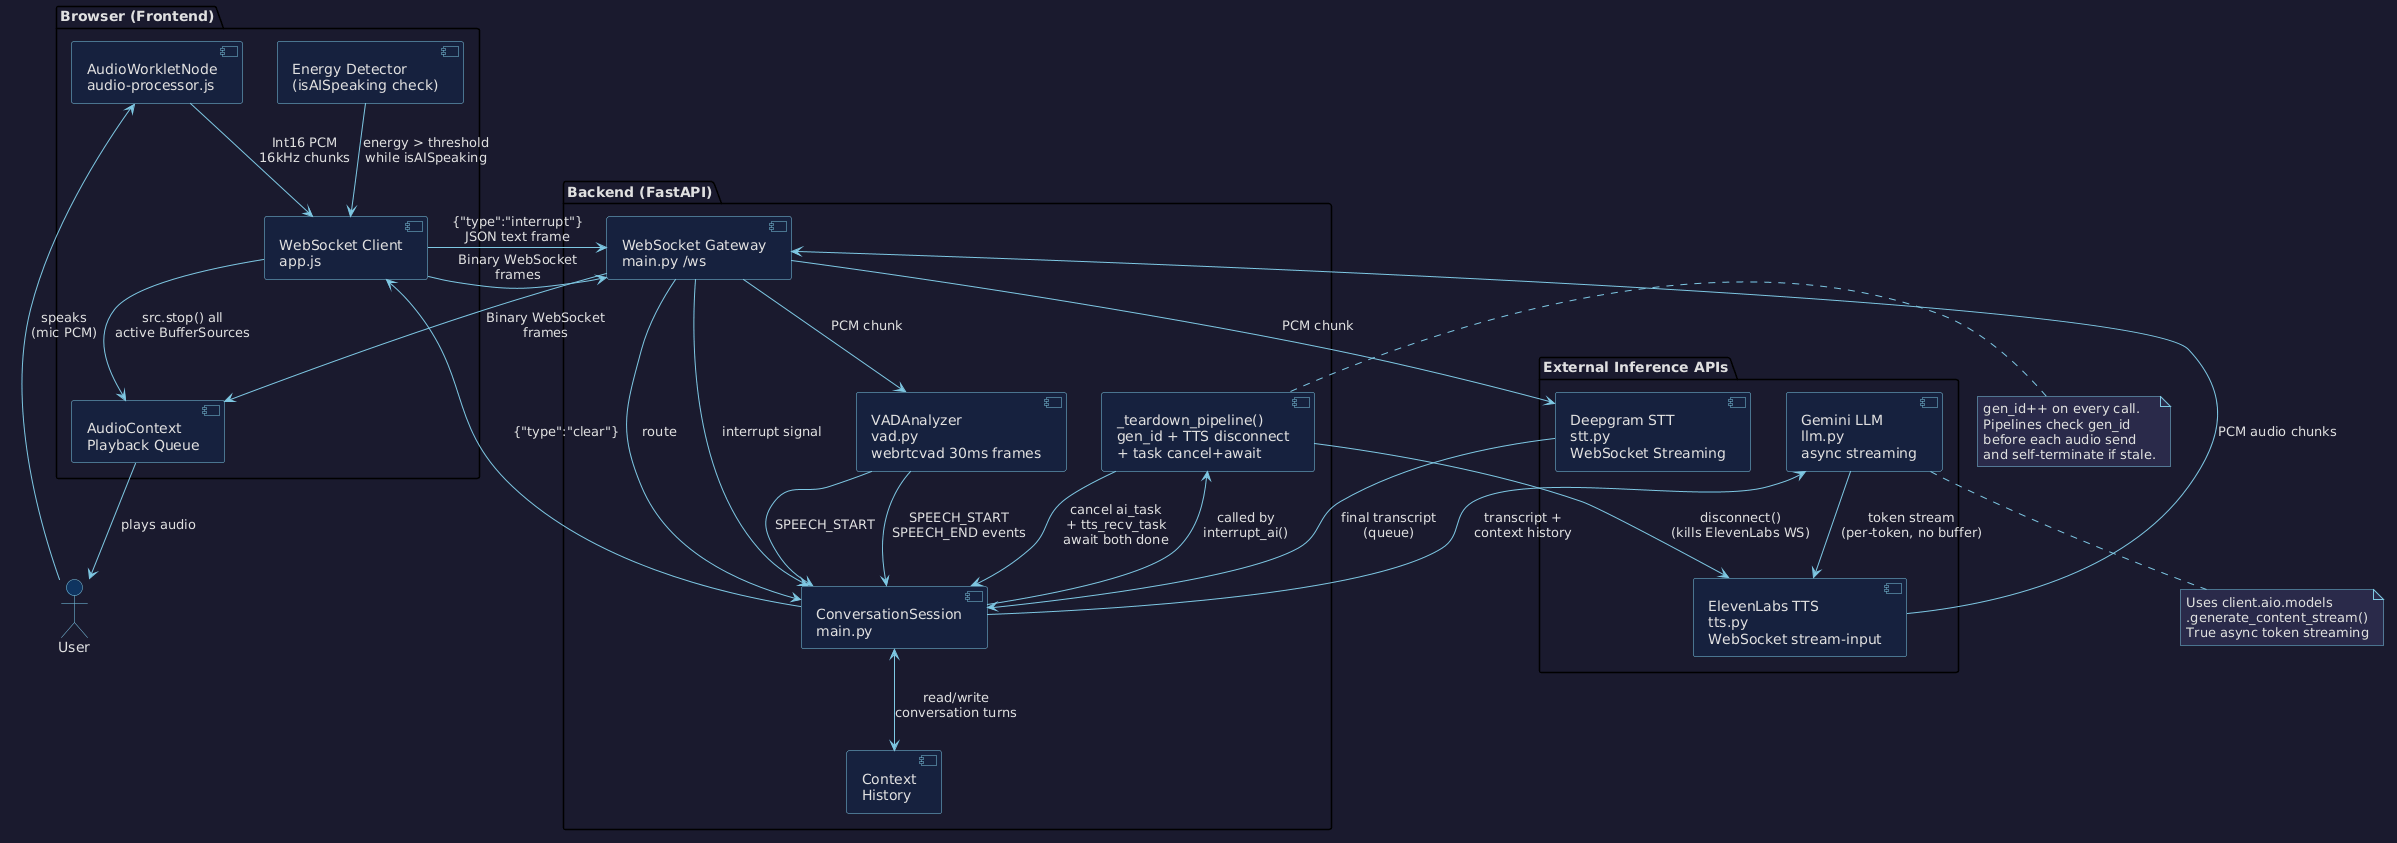

The diagram above was rendered by PlantUML. Its source (embedded in the PNG):
@startuml
skinparam backgroundColor #1a1a2e
skinparam defaultFontColor #e0e0e0
skinparam defaultFontName Inter
skinparam ArrowColor #7ec8e3
skinparam NoteBackgroundColor #2a2a4a
skinparam NoteBorderColor #7ec8e3

skinparam component {
  BackgroundColor #16213e
  BorderColor #7ec8e3
  FontColor #e0e0e0
}

skinparam actor {
  BackgroundColor #0f3460
  BorderColor #7ec8e3
  FontColor #e0e0e0
}

skinparam database {
  BackgroundColor #16213e
  BorderColor #e94560
  FontColor #e0e0e0
}

actor User

package "Browser (Frontend)" {
  component [AudioWorkletNode\naudio-processor.js] as AWN
  component [WebSocket Client\napp.js] as WSC
  component [AudioContext\nPlayback Queue] as APQ
  component [Energy Detector\n(isAISpeaking check)] as ED
}

package "Backend (FastAPI)" {
  component [WebSocket Gateway\nmain.py /ws] as WSG
  component [VADAnalyzer\nvad.py\nwebrtcvad 30ms frames] as VAD
  component [ConversationSession\nmain.py] as SESSION
  component [_teardown_pipeline()\ngen_id + TTS disconnect\n+ task cancel+await] as TEARDOWN
  database [Context\nHistory] as CTX
}

package "External Inference APIs" {
  component [Deepgram STT\nstt.py\nWebSocket Streaming] as STT
  component [Gemini LLM\nllm.py\nasync streaming] as LLM
  component [ElevenLabs TTS\ntts.py\nWebSocket stream-input] as TTS
}

' --- Normal audio capture flow ---
User --> AWN : speaks\n(mic PCM)
AWN --> WSC : Int16 PCM\n16kHz chunks
WSC --> WSG : Binary WebSocket\nframes

' --- Backend routing ---
WSG --> VAD : PCM chunk
WSG --> STT : PCM chunk
WSG --> SESSION : route

VAD --> SESSION : SPEECH_START\nSPEECH_END events
STT --> SESSION : final transcript\n(queue)

' --- AI pipeline ---
SESSION --> LLM : transcript +\ncontext history
LLM --> TTS : token stream\n(per-token, no buffer)
TTS --> WSG : PCM audio chunks
WSG --> APQ : Binary WebSocket\nframes
APQ --> User : plays audio

SESSION <--> CTX : read/write\nconversation turns

' --- Interruption path ---
ED --> WSC : energy > threshold\nwhile isAISpeaking
WSC --> WSG : {"type":"interrupt"}\nJSON text frame
WSG --> SESSION : interrupt signal
VAD --> SESSION : SPEECH_START

SESSION --> TEARDOWN : called by\ninterrupt_ai()
TEARDOWN --> TTS : disconnect()\n(kills ElevenLabs WS)
TEARDOWN --> SESSION : cancel ai_task\n+ tts_recv_task\nawait both done
SESSION --> WSC : {"type":"clear"}
WSC --> APQ : src.stop() all\nactive BufferSources

note right of TEARDOWN
  gen_id++ on every call.
  Pipelines check gen_id
  before each audio send
  and self-terminate if stale.
end note

note bottom of LLM
  Uses client.aio.models
  .generate_content_stream()
  True async token streaming
end note
@enduml